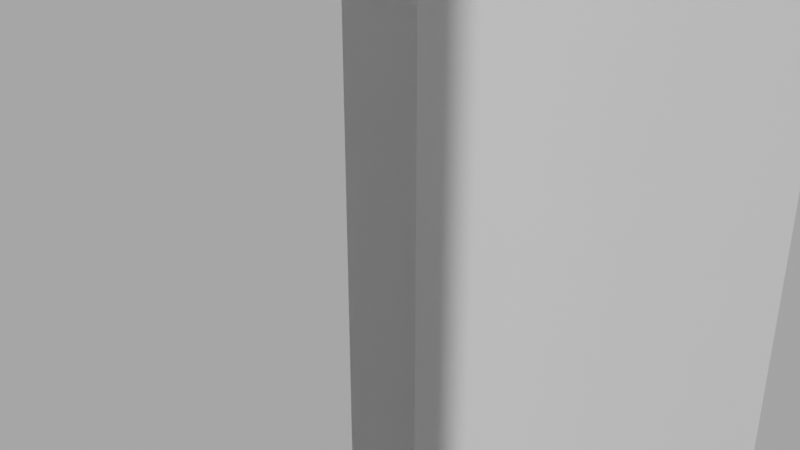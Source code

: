 # Source: Decoration_blocks1.blend  (saved by Blender 3.3.6; exported with 4.5.12 LTS)
import bpy
from mathutils import Matrix  # noqa: F401  (used for matrix-valued properties, if any)

bpy.ops.wm.read_factory_settings(use_empty=True)
scene = bpy.context.scene
scene.name = 'Scene'

# ---- collections
col_collection = bpy.data.collections.new('Collection'); scene.collection.children.link(col_collection)

# ---- materials (node trees are filled in below, after node groups)
mat_material = bpy.data.materials.new('Material')
mat_material.alpha_threshold = 0.0
mat_material.use_transparent_shadow = False
mat_material.roughness = 0.5
mat_material.line_color = (0.0, 0.0, 0.0, 1.0)

# ---- material node trees
mat_material.use_nodes = True; mat_material.node_tree.nodes.clear()
_N = mat_material.node_tree.nodes; _L = mat_material.node_tree.links
n0 = _N.new('ShaderNodeOutputMaterial'); n0.name = 'Material Output'; n0.location = (300, 300)
n1 = _N.new('ShaderNodeBsdfPrincipled'); n1.name = 'Principled BSDF'; n1.location = (10, 300)
n1.distribution = 'GGX'
n1.subsurface_method = 'RANDOM_WALK_SKIN'
n1.inputs[3].default_value = 1.45
n1.inputs[27].default_value = (0.0, 0.0, 0.0, 1.0)
n1.inputs[28].default_value = 1.0
_L.new(n1.outputs[0], n0.inputs[0])
n0.is_active_output = True

# ---- world
world_world = bpy.data.worlds.new('World'); scene.world = world_world
world_world.use_nodes = True; world_world.node_tree.nodes.clear()
_N = world_world.node_tree.nodes; _L = world_world.node_tree.links
n0 = _N.new('ShaderNodeOutputWorld'); n0.name = 'World Output'; n0.location = (300, 300)
n1 = _N.new('ShaderNodeBackground'); n1.name = 'Background'; n1.location = (10, 300)
n1.inputs[0].default_value = (0.05088, 0.05088, 0.05088, 1.0)
_L.new(n1.outputs[0], n0.inputs[0])
n0.is_active_output = True
world_world.color = (0.05088, 0.05088, 0.05088)
world_world.use_sun_shadow = False
world_world.sun_shadow_jitter_overblur = 0.0

# ---- cameras
cam_camera = bpy.data.cameras.new('Camera')
cam_camera.clip_end = 100.0
cam_camera.ortho_scale = 7.314

# ---- meshes
me_cube_003 = bpy.data.meshes.new('Cube.003')
me_cube_003.from_pydata([(1.0, 1.0, 1.0), (1.0, 1.0, -1.0), (1.0, -1.0, 1.0), (1.0, -1.0, -1.0), (-1.0, 1.0, 1.0), (-1.0, 1.0, -1.0), (-1.0, -1.0, 1.0), (-1.0, -1.0, -1.0), (-1.0, 0.8947, -1.0), (-1.0, 0.7895, -1.0), (-1.0, 0.6842, -1.0), (-1.0, 0.5789, -1.0), (-1.0, 0.4737, -1.0), (-1.0, 0.3684, -1.0), (-1.0, 0.2632, -1.0), (-1.0, 0.1579, -1.0), (-1.0, 0.05263, -1.0), (-1.0, -0.05263, -1.0), (-1.0, -0.1579, -1.0), (-1.0, -0.2632, -1.0), (-1.0, -0.3684, -1.0), (-1.0, -0.4737, -1.0), (-1.0, -0.5789, -1.0), (-1.0, -0.6842, -1.0), (-1.0, -0.7895, -1.0), (-1.0, -0.8947, -1.0), (0.7224, 0.8833, 1.0), (0.7224, 0.8009, 1.0), (0.7224, 0.6728, 1.0), (0.7224, 0.5903, 1.0), (0.7224, 0.4623, 1.0), (0.7224, 0.3798, 1.0), (0.7224, 0.2518, 1.0), (0.7224, 0.1693, 1.0), (0.7224, 0.04124, 1.0), (0.7224, -0.04124, 1.0), (0.7224, -0.1693, 1.0), (0.7224, -0.2518, 1.0), (0.7224, -0.3798, 1.0), (0.7224, -0.4623, 1.0), (0.7224, -0.5903, 1.0), (0.7224, -0.6728, 1.0), (0.7224, -0.8009, 1.0), (0.7224, -0.8833, 1.0), (0.2776, -0.8833, 1.0), (0.2776, -0.8009, 1.0), (0.2776, -0.6728, 1.0), (0.2776, -0.5903, 1.0), (0.2776, -0.4623, 1.0), (0.2776, -0.3798, 1.0), (0.2776, -0.2518, 1.0), (0.2776, -0.1693, 1.0), (0.2776, -0.04124, 1.0), (0.2776, 0.04124, 1.0), (0.2776, 0.1693, 1.0), (0.2776, 0.2518, 1.0), (0.2776, 0.3798, 1.0), (0.2776, 0.4623, 1.0), (0.2776, 0.5903, 1.0), (0.2776, 0.6728, 1.0), (0.2776, 0.8009, 1.0), (0.2776, 0.8833, 1.0), (1.0, -0.8947, -1.0), (1.0, -0.7895, -1.0), (1.0, -0.6842, -1.0), (1.0, -0.5789, -1.0), (1.0, -0.4737, -1.0), (1.0, -0.3684, -1.0), (1.0, -0.2632, -1.0), (1.0, -0.1579, -1.0), (1.0, -0.05263, -1.0), (1.0, 0.05263, -1.0), (1.0, 0.1579, -1.0), (1.0, 0.2632, -1.0), (1.0, 0.3684, -1.0), (1.0, 0.4737, -1.0), (1.0, 0.5789, -1.0), (1.0, 0.6842, -1.0), (1.0, 0.7895, -1.0), (1.0, 0.8947, -1.0), (1.0, 0.8947, 1.0), (1.0, 0.7895, 1.0), (1.0, 0.6842, 1.0), (1.0, 0.5789, 1.0), (1.0, 0.4737, 1.0), (1.0, 0.3684, 1.0), (1.0, 0.2632, 1.0), (1.0, 0.1579, 1.0), (1.0, 0.05263, 1.0), (1.0, -0.05263, 1.0), (1.0, -0.1579, 1.0), (1.0, -0.2632, 1.0), (1.0, -0.3684, 1.0), (1.0, -0.4737, 1.0), (1.0, -0.5789, 1.0), (1.0, -0.6842, 1.0), (1.0, -0.7895, 1.0), (1.0, -0.8947, 1.0), (-1.0, -0.8947, 1.0), (-1.0, -0.7895, 1.0), (-1.0, -0.6842, 1.0), (-1.0, -0.5789, 1.0), (-1.0, -0.4737, 1.0), (-1.0, -0.3684, 1.0), (-1.0, -0.2632, 1.0), (-1.0, -0.1579, 1.0), (-1.0, -0.05263, 1.0), (-1.0, 0.05263, 1.0), (-1.0, 0.1579, 1.0), (-1.0, 0.2632, 1.0), (-1.0, 0.3684, 1.0), (-1.0, 0.4737, 1.0), (-1.0, 0.5789, 1.0), (-1.0, 0.6842, 1.0), (-1.0, 0.7895, 1.0), (-1.0, 0.8947, 1.0), (0.7224, 0.8833, 1.0), (0.7224, 0.8009, 1.0), (0.7224, 0.6728, 1.0), (0.7224, 0.5903, 1.0), (0.7224, 0.4623, 1.0), (0.7224, 0.3798, 1.0), (0.7224, 0.2518, 1.0), (0.7224, 0.1693, 1.0), (0.7224, 0.04124, 1.0), (0.7224, -0.04124, 1.0), (0.7224, -0.1693, 1.0), (0.7224, -0.2518, 1.0), (0.7224, -0.3798, 1.0), (0.7224, -0.4623, 1.0), (0.7224, -0.5903, 1.0), (0.7224, -0.6728, 1.0), (0.7224, -0.8009, 1.0), (0.7224, -0.8833, 1.0), (0.2776, -0.8833, 1.0), (0.2776, -0.8009, 1.0), (0.2776, -0.6728, 1.0), (0.2776, -0.5903, 1.0), (0.2776, -0.4623, 1.0), (0.2776, -0.3798, 1.0), (0.2776, -0.2518, 1.0), (0.2776, -0.1693, 1.0), (0.2776, -0.04124, 1.0), (0.2776, 0.04124, 1.0), (0.2776, 0.1693, 1.0), (0.2776, 0.2518, 1.0), (0.2776, 0.3798, 1.0), (0.2776, 0.4623, 1.0), (0.2776, 0.5903, 1.0), (0.2776, 0.6728, 1.0), (0.2776, 0.8009, 1.0), (0.2776, 0.8833, 1.0), (0.7224, 0.8833, 1.0), (0.7224, 0.8009, 1.0), (0.7224, 0.6728, 1.0), (0.7224, 0.5903, 1.0), (0.7224, 0.4623, 1.0), (0.7224, 0.3798, 1.0), (0.7224, 0.2518, 1.0), (0.7224, 0.1693, 1.0), (0.7224, 0.04124, 1.0), (0.7224, -0.04124, 1.0), (0.7224, -0.1693, 1.0), (0.7224, -0.2518, 1.0), (0.7224, -0.3798, 1.0), (0.7224, -0.4623, 1.0), (0.7224, -0.5903, 1.0), (0.7224, -0.6728, 1.0), (0.7224, -0.8009, 1.0), (0.7224, -0.8833, 1.0), (0.2776, -0.8833, 1.0), (0.2776, -0.8009, 1.0), (0.2776, -0.6728, 1.0), (0.2776, -0.5903, 1.0), (0.2776, -0.4623, 1.0), (0.2776, -0.3798, 1.0), (0.2776, -0.2518, 1.0), (0.2776, -0.1693, 1.0), (0.2776, -0.04124, 1.0), (0.2776, 0.04124, 1.0), (0.2776, 0.1693, 1.0), (0.2776, 0.2518, 1.0), (0.2776, 0.3798, 1.0), (0.2776, 0.4623, 1.0), (0.2776, 0.5903, 1.0), (0.2776, 0.6728, 1.0), (0.2776, 0.8009, 1.0), (0.2776, 0.8833, 1.0), (0.7224, 0.8833, 1.0), (0.7224, 0.8009, 1.0), (0.7224, 0.6728, 1.0), (0.7224, 0.5903, 1.0), (0.7224, 0.4623, 1.0), (0.7224, 0.3798, 1.0), (0.7224, 0.2518, 1.0), (0.7224, 0.1693, 1.0), (0.7224, 0.04124, 1.0), (0.7224, -0.04124, 1.0), (0.7224, -0.1693, 1.0), (0.7224, -0.2518, 1.0), (0.7224, -0.3798, 1.0), (0.7224, -0.4623, 1.0), (0.7224, -0.5903, 1.0), (0.7224, -0.6728, 1.0), (0.7224, -0.8009, 1.0), (0.7224, -0.8833, 1.0), (0.2776, -0.8833, 1.0), (0.2776, -0.8009, 1.0), (0.2776, -0.6728, 1.0), (0.2776, -0.5903, 1.0), (0.2776, -0.4623, 1.0), (0.2776, -0.3798, 1.0), (0.2776, -0.2518, 1.0), (0.2776, -0.1693, 1.0), (0.2776, -0.04124, 1.0), (0.2776, 0.04124, 1.0), (0.2776, 0.1693, 1.0), (0.2776, 0.2518, 1.0), (0.2776, 0.3798, 1.0), (0.2776, 0.4623, 1.0), (0.2776, 0.5903, 1.0), (0.2776, 0.6728, 1.0), (0.2776, 0.8009, 1.0), (0.2776, 0.8833, 1.0), (0.7224, 0.8833, 36.99), (0.7224, 0.8009, 36.99), (0.7224, 0.6728, 36.99), (0.7224, 0.5903, 36.99), (0.7224, 0.4623, 36.99), (0.7224, 0.3798, 36.99), (0.7224, 0.2518, 36.99), (0.7224, 0.1693, 36.99), (0.7224, 0.04124, 36.99), (0.7224, -0.04124, 36.99), (0.7224, -0.1693, 36.99), (0.7224, -0.2518, 36.99), (0.7224, -0.3798, 36.99), (0.7224, -0.4623, 36.99), (0.7224, -0.5903, 36.99), (0.7224, -0.6728, 36.99), (0.7224, -0.8009, 36.99), (0.7224, -0.8833, 36.99), (0.2776, -0.8833, 36.99), (0.2776, -0.8009, 36.99), (0.2776, -0.6728, 36.99), (0.2776, -0.5903, 36.99), (0.2776, -0.4623, 36.99), (0.2776, -0.3798, 36.99), (0.2776, -0.2518, 36.99), (0.2776, -0.1693, 36.99), (0.2776, -0.04124, 36.99), (0.2776, 0.04124, 36.99), (0.2776, 0.1693, 36.99), (0.2776, 0.2518, 36.99), (0.2776, 0.3798, 36.99), (0.2776, 0.4623, 36.99), (0.2776, 0.5903, 36.99), (0.2776, 0.6728, 36.99), (0.2776, 0.8009, 36.99), (0.2776, 0.8833, 36.99)], [], [(97, 98, 6, 2), (3, 2, 6, 7), (8, 115, 4, 5), (25, 62, 3, 7), (62, 97, 2, 3), (5, 4, 0, 1), (1, 0, 80, 79), (79, 80, 81, 78), (78, 81, 82, 77), (77, 82, 83, 76), (76, 83, 84, 75), (75, 84, 85, 74), (74, 85, 86, 73), (73, 86, 87, 72), (72, 87, 88, 71), (71, 88, 89, 70), (70, 89, 90, 69), (69, 90, 91, 68), (68, 91, 92, 67), (67, 92, 93, 66), (66, 93, 94, 65), (65, 94, 95, 64), (64, 95, 96, 63), (63, 96, 97, 62), (5, 1, 79, 8), (8, 79, 78, 9), (9, 78, 77, 10), (10, 77, 76, 11), (11, 76, 75, 12), (12, 75, 74, 13), (13, 74, 73, 14), (14, 73, 72, 15), (15, 72, 71, 16), (16, 71, 70, 17), (17, 70, 69, 18), (18, 69, 68, 19), (19, 68, 67, 20), (20, 67, 66, 21), (21, 66, 65, 22), (22, 65, 64, 23), (23, 64, 63, 24), (24, 63, 62, 25), (7, 6, 98, 25), (25, 98, 99, 24), (24, 99, 100, 23), (23, 100, 101, 22), (22, 101, 102, 21), (21, 102, 103, 20), (20, 103, 104, 19), (19, 104, 105, 18), (18, 105, 106, 17), (17, 106, 107, 16), (16, 107, 108, 15), (15, 108, 109, 14), (14, 109, 110, 13), (13, 110, 111, 12), (12, 111, 112, 11), (11, 112, 113, 10), (10, 113, 114, 9), (9, 114, 115, 8), (0, 4, 115, 80), (59, 58, 184, 185), (81, 114, 113, 82), (50, 37, 163, 176), (83, 112, 111, 84), (31, 30, 156, 157), (85, 110, 109, 86), (57, 56, 182, 183), (87, 108, 107, 88), (36, 51, 177, 162), (89, 106, 105, 90), (29, 28, 154, 155), (91, 104, 103, 92), (55, 54, 180, 181), (93, 102, 101, 94), (52, 35, 161, 178), (95, 100, 99, 96), (27, 26, 152, 153), (26, 27, 81, 80), (28, 29, 83, 82), (30, 31, 85, 84), (32, 33, 87, 86), (34, 35, 89, 88), (36, 37, 91, 90), (38, 39, 93, 92), (40, 41, 95, 94), (42, 43, 97, 96), (44, 45, 99, 98), (46, 47, 101, 100), (48, 49, 103, 102), (50, 51, 105, 104), (52, 53, 107, 106), (54, 55, 109, 108), (56, 57, 111, 110), (58, 59, 113, 112), (60, 61, 115, 114), (61, 26, 80, 115), (27, 60, 114, 81), (59, 28, 82, 113), (29, 58, 112, 83), (57, 30, 84, 111), (31, 56, 110, 85), (55, 32, 86, 109), (33, 54, 108, 87), (53, 34, 88, 107), (35, 52, 106, 89), (51, 36, 90, 105), (37, 50, 104, 91), (49, 38, 92, 103), (39, 48, 102, 93), (47, 40, 94, 101), (41, 46, 100, 95), (45, 42, 96, 99), (43, 44, 98, 97), (144, 123, 195, 216), (139, 138, 210, 211), (122, 145, 217, 194), (137, 136, 208, 209), (146, 121, 193, 218), (135, 134, 206, 207), (120, 147, 219, 192), (134, 133, 205, 206), (133, 132, 204, 205), (33, 32, 158, 159), (38, 49, 175, 164), (61, 60, 186, 187), (35, 34, 160, 161), (48, 39, 165, 174), (26, 61, 187, 152), (37, 36, 162, 163), (40, 47, 173, 166), (60, 27, 153, 186), (39, 38, 164, 165), (46, 41, 167, 172), (28, 59, 185, 154), (41, 40, 166, 167), (42, 45, 171, 168), (58, 29, 155, 184), (43, 42, 168, 169), (44, 43, 169, 170), (30, 57, 183, 156), (45, 44, 170, 171), (56, 31, 157, 182), (47, 46, 172, 173), (32, 55, 181, 158), (49, 48, 174, 175), (54, 33, 159, 180), (51, 50, 176, 177), (34, 53, 179, 160), (53, 52, 178, 179), (116, 117, 153, 152), (118, 119, 155, 154), (120, 121, 157, 156), (122, 123, 159, 158), (124, 125, 161, 160), (126, 127, 163, 162), (128, 129, 165, 164), (130, 131, 167, 166), (132, 133, 169, 168), (134, 135, 171, 170), (136, 137, 173, 172), (138, 139, 175, 174), (140, 141, 177, 176), (142, 143, 179, 178), (144, 145, 181, 180), (146, 147, 183, 182), (148, 149, 185, 184), (150, 151, 187, 186), (151, 116, 152, 187), (117, 150, 186, 153), (149, 118, 154, 185), (119, 148, 184, 155), (147, 120, 156, 183), (121, 146, 182, 157), (145, 122, 158, 181), (123, 144, 180, 159), (143, 124, 160, 179), (125, 142, 178, 161), (141, 126, 162, 177), (127, 140, 176, 163), (139, 128, 164, 175), (129, 138, 174, 165), (137, 130, 166, 173), (131, 136, 172, 167), (135, 132, 168, 171), (133, 134, 170, 169), (222, 189, 225, 258), (202, 209, 245, 238), (199, 198, 234, 235), (188, 223, 259, 224), (210, 201, 237, 246), (197, 196, 232, 233), (223, 222, 258, 259), (200, 211, 247, 236), (195, 194, 230, 231), (141, 140, 212, 213), (124, 143, 215, 196), (143, 142, 214, 215), (117, 116, 188, 189), (142, 125, 197, 214), (145, 144, 216, 217), (119, 118, 190, 191), (126, 141, 213, 198), (147, 146, 218, 219), (121, 120, 192, 193), (140, 127, 199, 212), (149, 148, 220, 221), (123, 122, 194, 195), (128, 139, 211, 200), (151, 150, 222, 223), (125, 124, 196, 197), (138, 129, 201, 210), (116, 151, 223, 188), (127, 126, 198, 199), (130, 137, 209, 202), (150, 117, 189, 222), (129, 128, 200, 201), (136, 131, 203, 208), (118, 149, 221, 190), (131, 130, 202, 203), (132, 135, 207, 204), (148, 119, 191, 220), (224, 259, 258, 225), (226, 257, 256, 227), (228, 255, 254, 229), (230, 253, 252, 231), (232, 251, 250, 233), (234, 249, 248, 235), (236, 247, 246, 237), (238, 245, 244, 239), (240, 243, 242, 241), (201, 200, 236, 237), (208, 203, 239, 244), (190, 221, 257, 226), (203, 202, 238, 239), (204, 207, 243, 240), (220, 191, 227, 256), (205, 204, 240, 241), (206, 205, 241, 242), (192, 219, 255, 228), (207, 206, 242, 243), (218, 193, 229, 254), (209, 208, 244, 245), (194, 217, 253, 230), (211, 210, 246, 247), (216, 195, 231, 252), (213, 212, 248, 249), (196, 215, 251, 232), (215, 214, 250, 251), (189, 188, 224, 225), (214, 197, 233, 250), (217, 216, 252, 253), (191, 190, 226, 227), (198, 213, 249, 234), (219, 218, 254, 255), (193, 192, 228, 229), (212, 199, 235, 248), (221, 220, 256, 257)])
_uv = me_cube_003.uv_layers.new(name='UVMap')
_uv.uv.foreach_set('vector', [0.625, 0.7368, 0.875, 0.7368, 0.875, 0.75, 0.625, 0.75, 0.375, 0.75, 0.625, 0.75, 0.625, 1.0, 0.375, 1.0, 0.375, 0.2368, 0.625, 0.2368, 0.625, 0.25, 0.375, 0.25, 0.125, 0.7368, 0.375, 0.7368, 0.375, 0.75, 0.125, 0.75, 0.375, 0.7368, 0.625, 0.7368, 0.625, 0.75, 0.375, 0.75, 0.375, 0.25, 0.625, 0.25, 0.625, 0.5, 0.375, 0.5, 0.375, 0.5, 0.625, 0.5, 0.625, 0.5132, 0.375, 0.5132, 0.375, 0.5132, 0.625, 0.5132, 0.625, 0.5263, 0.375, 0.5263, 0.375, 0.5263, 0.625, 0.5263, 0.625, 0.5395, 0.375, 0.5395, 0.375, 0.5395, 0.625, 0.5395, 0.625, 0.5526, 0.375, 0.5526, 0.375, 0.5526, 0.625, 0.5526, 0.625, 0.5658, 0.375, 0.5658, 0.375, 0.5658, 0.625, 0.5658, 0.625, 0.5789, 0.375, 0.5789, 0.375, 0.5789, 0.625, 0.5789, 0.625, 0.5921, 0.375, 0.5921, 0.375, 0.5921, 0.625, 0.5921, 0.625, 0.6053, 0.375, 0.6053, 0.375, 0.6053, 0.625, 0.6053, 0.625, 0.6184, 0.375, 0.6184, 0.375, 0.6184, 0.625, 0.6184, 0.625, 0.6316, 0.375, 0.6316, 0.375, 0.6316, 0.625, 0.6316, 0.625, 0.6447, 0.375, 0.6447, 0.375, 0.6447, 0.625, 0.6447, 0.625, 0.6579, 0.375, 0.6579, 0.375, 0.6579, 0.625, 0.6579, 0.625, 0.6711, 0.375, 0.6711, 0.375, 0.6711, 0.625, 0.6711, 0.625, 0.6842, 0.375, 0.6842, 0.375, 0.6842, 0.625, 0.6842, 0.625, 0.6974, 0.375, 0.6974, 0.375, 0.6974, 0.625, 0.6974, 0.625, 0.7105, 0.375, 0.7105, 0.375, 0.7105, 0.625, 0.7105, 0.625, 0.7237, 0.375, 0.7237, 0.375, 0.7237, 0.625, 0.7237, 0.625, 0.7368, 0.375, 0.7368, 0.125, 0.5, 0.375, 0.5, 0.375, 0.5132, 0.125, 0.5132, 0.125, 0.5132, 0.375, 0.5132, 0.375, 0.5263, 0.125, 0.5263, 0.125, 0.5263, 0.375, 0.5263, 0.375, 0.5395, 0.125, 0.5395, 0.125, 0.5395, 0.375, 0.5395, 0.375, 0.5526, 0.125, 0.5526, 0.125, 0.5526, 0.375, 0.5526, 0.375, 0.5658, 0.125, 0.5658, 0.125, 0.5658, 0.375, 0.5658, 0.375, 0.5789, 0.125, 0.5789, 0.125, 0.5789, 0.375, 0.5789, 0.375, 0.5921, 0.125, 0.5921, 0.125, 0.5921, 0.375, 0.5921, 0.375, 0.6053, 0.125, 0.6053, 0.125, 0.6053, 0.375, 0.6053, 0.375, 0.6184, 0.125, 0.6184, 0.125, 0.6184, 0.375, 0.6184, 0.375, 0.6316, 0.125, 0.6316, 0.125, 0.6316, 0.375, 0.6316, 0.375, 0.6447, 0.125, 0.6447, 0.125, 0.6447, 0.375, 0.6447, 0.375, 0.6579, 0.125, 0.6579, 0.125, 0.6579, 0.375, 0.6579, 0.375, 0.6711, 0.125, 0.6711, 0.125, 0.6711, 0.375, 0.6711, 0.375, 0.6842, 0.125, 0.6842, 0.125, 0.6842, 0.375, 0.6842, 0.375, 0.6974, 0.125, 0.6974, 0.125, 0.6974, 0.375, 0.6974, 0.375, 0.7105, 0.125, 0.7105, 0.125, 0.7105, 0.375, 0.7105, 0.375, 0.7237, 0.125, 0.7237, 0.125, 0.7237, 0.375, 0.7237, 0.375, 0.7368, 0.125, 0.7368, 0.375, 0.0, 0.625, 0.0, 0.625, 0.01316, 0.375, 0.01316, 0.375, 0.01316, 0.625, 0.01316, 0.625, 0.02632, 0.375, 0.02632, 0.375, 0.02632, 0.625, 0.02632, 0.625, 0.03947, 0.375, 0.03947, 0.375, 0.03947, 0.625, 0.03947, 0.625, 0.05263, 0.375, 0.05263, 0.375, 0.05263, 0.625, 0.05263, 0.625, 0.06579, 0.375, 0.06579, 0.375, 0.06579, 0.625, 0.06579, 0.625, 0.07895, 0.375, 0.07895, 0.375, 0.07895, 0.625, 0.07895, 0.625, 0.09211, 0.375, 0.09211, 0.375, 0.09211, 0.625, 0.09211, 0.625, 0.1053, 0.375, 0.1053, 0.375, 0.1053, 0.625, 0.1053, 0.625, 0.1184, 0.375, 0.1184, 0.375, 0.1184, 0.625, 0.1184, 0.625, 0.1316, 0.375, 0.1316, 0.375, 0.1316, 0.625, 0.1316, 0.625, 0.1447, 0.375, 0.1447, 0.375, 0.1447, 0.625, 0.1447, 0.625, 0.1579, 0.375, 0.1579, 0.375, 0.1579, 0.625, 0.1579, 0.625, 0.1711, 0.375, 0.1711, 0.375, 0.1711, 0.625, 0.1711, 0.625, 0.1842, 0.375, 0.1842, 0.375, 0.1842, 0.625, 0.1842, 0.625, 0.1974, 0.375, 0.1974, 0.375, 0.1974, 0.625, 0.1974, 0.625, 0.2105, 0.375, 0.2105, 0.375, 0.2105, 0.625, 0.2105, 0.625, 0.2237, 0.375, 0.2237, 0.375, 0.2237, 0.625, 0.2237, 0.625, 0.2368, 0.375, 0.2368, 0.625, 0.5, 0.875, 0.5, 0.875, 0.5132, 0.625, 0.5132, 0.8736, 0.5409, 0.8736, 0.5512, 0.8736, 0.5512, 0.8736, 0.5409, 0.625, 0.5263, 0.875, 0.5263, 0.875, 0.5395, 0.625, 0.5395, 0.8736, 0.6565, 0.6264, 0.6565, 0.6264, 0.6565, 0.8736, 0.6565, 0.625, 0.5526, 0.875, 0.5526, 0.875, 0.5658, 0.625, 0.5658, 0.6264, 0.5775, 0.6264, 0.5672, 0.6264, 0.5672, 0.6264, 0.5775, 0.625, 0.5789, 0.875, 0.5789, 0.875, 0.5921, 0.625, 0.5921, 0.8736, 0.5672, 0.8736, 0.5775, 0.8736, 0.5775, 0.8736, 0.5672, 0.625, 0.6053, 0.875, 0.6053, 0.875, 0.6184, 0.625, 0.6184, 0.6264, 0.6462, 0.8736, 0.6462, 0.8736, 0.6462, 0.6264, 0.6462, 0.625, 0.6316, 0.875, 0.6316, 0.875, 0.6447, 0.625, 0.6447, 0.6264, 0.5512, 0.6264, 0.5409, 0.6264, 0.5409, 0.6264, 0.5512, 0.625, 0.6579, 0.875, 0.6579, 0.875, 0.6711, 0.625, 0.6711, 0.8736, 0.5935, 0.8736, 0.6038, 0.8736, 0.6038, 0.8736, 0.5935, 0.625, 0.6842, 0.875, 0.6842, 0.875, 0.6974, 0.625, 0.6974, 0.8736, 0.6302, 0.6264, 0.6302, 0.6264, 0.6302, 0.8736, 0.6302, 0.625, 0.7105, 0.875, 0.7105, 0.875, 0.7237, 0.625, 0.7237, 0.6264, 0.5249, 0.6264, 0.5146, 0.6264, 0.5146, 0.6264, 0.5249, 0.6264, 0.5146, 0.6264, 0.5249, 0.625, 0.5263, 0.625, 0.5132, 0.6264, 0.5409, 0.6264, 0.5512, 0.625, 0.5526, 0.625, 0.5395, 0.6264, 0.5672, 0.6264, 0.5775, 0.625, 0.5789, 0.625, 0.5658, 0.6264, 0.5935, 0.6264, 0.6038, 0.625, 0.6053, 0.625, 0.5921, 0.6264, 0.6198, 0.6264, 0.6302, 0.625, 0.6316, 0.625, 0.6184, 0.6264, 0.6462, 0.6264, 0.6565, 0.625, 0.6579, 0.625, 0.6447, 0.6264, 0.6725, 0.6264, 0.6828, 0.625, 0.6842, 0.625, 0.6711, 0.6264, 0.6988, 0.6264, 0.7091, 0.625, 0.7105, 0.625, 0.6974, 0.6264, 0.7251, 0.6264, 0.7354, 0.625, 0.7368, 0.625, 0.7237, 0.8736, 0.7354, 0.8736, 0.7251, 0.875, 0.7237, 0.875, 0.7368, 0.8736, 0.7091, 0.8736, 0.6988, 0.875, 0.6974, 0.875, 0.7105, 0.8736, 0.6828, 0.8736, 0.6725, 0.875, 0.6711, 0.875, 0.6842, 0.8736, 0.6565, 0.8736, 0.6462, 0.875, 0.6447, 0.875, 0.6579, 0.8736, 0.6302, 0.8736, 0.6198, 0.875, 0.6184, 0.875, 0.6316, 0.8736, 0.6038, 0.8736, 0.5935, 0.875, 0.5921, 0.875, 0.6053, 0.8736, 0.5775, 0.8736, 0.5672, 0.875, 0.5658, 0.875, 0.5789, 0.8736, 0.5512, 0.8736, 0.5409, 0.875, 0.5395, 0.875, 0.5526, 0.8736, 0.5249, 0.8736, 0.5146, 0.875, 0.5132, 0.875, 0.5263, 0.8736, 0.5146, 0.6264, 0.5146, 0.625, 0.5132, 0.875, 0.5132, 0.6264, 0.5249, 0.8736, 0.5249, 0.875, 0.5263, 0.625, 0.5263, 0.8736, 0.5409, 0.6264, 0.5409, 0.625, 0.5395, 0.875, 0.5395, 0.6264, 0.5512, 0.8736, 0.5512, 0.875, 0.5526, 0.625, 0.5526, 0.8736, 0.5672, 0.6264, 0.5672, 0.625, 0.5658, 0.875, 0.5658, 0.6264, 0.5775, 0.8736, 0.5775, 0.875, 0.5789, 0.625, 0.5789, 0.8736, 0.5935, 0.6264, 0.5935, 0.625, 0.5921, 0.875, 0.5921, 0.6264, 0.6038, 0.8736, 0.6038, 0.875, 0.6053, 0.625, 0.6053, 0.8736, 0.6198, 0.6264, 0.6198, 0.625, 0.6184, 0.875, 0.6184, 0.6264, 0.6302, 0.8736, 0.6302, 0.875, 0.6316, 0.625, 0.6316, 0.8736, 0.6462, 0.6264, 0.6462, 0.625, 0.6447, 0.875, 0.6447, 0.6264, 0.6565, 0.8736, 0.6565, 0.875, 0.6579, 0.625, 0.6579, 0.8736, 0.6725, 0.6264, 0.6725, 0.625, 0.6711, 0.875, 0.6711, 0.6264, 0.6828, 0.8736, 0.6828, 0.875, 0.6842, 0.625, 0.6842, 0.8736, 0.6988, 0.6264, 0.6988, 0.625, 0.6974, 0.875, 0.6974, 0.6264, 0.7091, 0.8736, 0.7091, 0.875, 0.7105, 0.625, 0.7105, 0.8736, 0.7251, 0.6264, 0.7251, 0.625, 0.7237, 0.875, 0.7237, 0.6264, 0.7354, 0.8736, 0.7354, 0.875, 0.7368, 0.625, 0.7368, 0.8736, 0.6038, 0.6264, 0.6038, 0.6264, 0.6038, 0.8736, 0.6038, 0.8736, 0.6725, 0.8736, 0.6828, 0.8736, 0.6828, 0.8736, 0.6725, 0.6264, 0.5935, 0.8736, 0.5935, 0.8736, 0.5935, 0.6264, 0.5935, 0.8736, 0.6988, 0.8736, 0.7091, 0.8736, 0.7091, 0.8736, 0.6988, 0.8736, 0.5775, 0.6264, 0.5775, 0.6264, 0.5775, 0.8736, 0.5775, 0.8736, 0.7251, 0.8736, 0.7354, 0.8736, 0.7354, 0.8736, 0.7251, 0.6264, 0.5672, 0.8736, 0.5672, 0.8736, 0.5672, 0.6264, 0.5672, 0.8736, 0.7354, 0.6264, 0.7354, 0.6264, 0.7354, 0.8736, 0.7354, 0.6264, 0.7354, 0.6264, 0.7251, 0.6264, 0.7251, 0.6264, 0.7354, 0.6264, 0.6038, 0.6264, 0.5935, 0.6264, 0.5935, 0.6264, 0.6038, 0.6264, 0.6725, 0.8736, 0.6725, 0.8736, 0.6725, 0.6264, 0.6725, 0.8736, 0.5146, 0.8736, 0.5249, 0.8736, 0.5249, 0.8736, 0.5146, 0.6264, 0.6302, 0.6264, 0.6198, 0.6264, 0.6198, 0.6264, 0.6302, 0.8736, 0.6828, 0.6264, 0.6828, 0.6264, 0.6828, 0.8736, 0.6828, 0.6264, 0.5146, 0.8736, 0.5146, 0.8736, 0.5146, 0.6264, 0.5146, 0.6264, 0.6565, 0.6264, 0.6462, 0.6264, 0.6462, 0.6264, 0.6565, 0.6264, 0.6988, 0.8736, 0.6988, 0.8736, 0.6988, 0.6264, 0.6988, 0.8736, 0.5249, 0.6264, 0.5249, 0.6264, 0.5249, 0.8736, 0.5249, 0.6264, 0.6828, 0.6264, 0.6725, 0.6264, 0.6725, 0.6264, 0.6828, 0.8736, 0.7091, 0.6264, 0.7091, 0.6264, 0.7091, 0.8736, 0.7091, 0.6264, 0.5409, 0.8736, 0.5409, 0.8736, 0.5409, 0.6264, 0.5409, 0.6264, 0.7091, 0.6264, 0.6988, 0.6264, 0.6988, 0.6264, 0.7091, 0.6264, 0.7251, 0.8736, 0.7251, 0.8736, 0.7251, 0.6264, 0.7251, 0.8736, 0.5512, 0.6264, 0.5512, 0.6264, 0.5512, 0.8736, 0.5512, 0.6264, 0.7354, 0.6264, 0.7251, 0.6264, 0.7251, 0.6264, 0.7354, 0.8736, 0.7354, 0.6264, 0.7354, 0.6264, 0.7354, 0.8736, 0.7354, 0.6264, 0.5672, 0.8736, 0.5672, 0.8736, 0.5672, 0.6264, 0.5672, 0.8736, 0.7251, 0.8736, 0.7354, 0.8736, 0.7354, 0.8736, 0.7251, 0.8736, 0.5775, 0.6264, 0.5775, 0.6264, 0.5775, 0.8736, 0.5775, 0.8736, 0.6988, 0.8736, 0.7091, 0.8736, 0.7091, 0.8736, 0.6988, 0.6264, 0.5935, 0.8736, 0.5935, 0.8736, 0.5935, 0.6264, 0.5935, 0.8736, 0.6725, 0.8736, 0.6828, 0.8736, 0.6828, 0.8736, 0.6725, 0.8736, 0.6038, 0.6264, 0.6038, 0.6264, 0.6038, 0.8736, 0.6038, 0.8736, 0.6462, 0.8736, 0.6565, 0.8736, 0.6565, 0.8736, 0.6462, 0.6264, 0.6198, 0.8736, 0.6198, 0.8736, 0.6198, 0.6264, 0.6198, 0.8736, 0.6198, 0.8736, 0.6302, 0.8736, 0.6302, 0.8736, 0.6198, 0.6264, 0.5146, 0.6264, 0.5249, 0.6264, 0.5249, 0.6264, 0.5146, 0.6264, 0.5409, 0.6264, 0.5512, 0.6264, 0.5512, 0.6264, 0.5409, 0.6264, 0.5672, 0.6264, 0.5775, 0.6264, 0.5775, 0.6264, 0.5672, 0.6264, 0.5935, 0.6264, 0.6038, 0.6264, 0.6038, 0.6264, 0.5935, 0.6264, 0.6198, 0.6264, 0.6302, 0.6264, 0.6302, 0.6264, 0.6198, 0.6264, 0.6462, 0.6264, 0.6565, 0.6264, 0.6565, 0.6264, 0.6462, 0.6264, 0.6725, 0.6264, 0.6828, 0.6264, 0.6828, 0.6264, 0.6725, 0.6264, 0.6988, 0.6264, 0.7091, 0.6264, 0.7091, 0.6264, 0.6988, 0.6264, 0.7251, 0.6264, 0.7354, 0.6264, 0.7354, 0.6264, 0.7251, 0.8736, 0.7354, 0.8736, 0.7251, 0.8736, 0.7251, 0.8736, 0.7354, 0.8736, 0.7091, 0.8736, 0.6988, 0.8736, 0.6988, 0.8736, 0.7091, 0.8736, 0.6828, 0.8736, 0.6725, 0.8736, 0.6725, 0.8736, 0.6828, 0.8736, 0.6565, 0.8736, 0.6462, 0.8736, 0.6462, 0.8736, 0.6565, 0.8736, 0.6302, 0.8736, 0.6198, 0.8736, 0.6198, 0.8736, 0.6302, 0.8736, 0.6038, 0.8736, 0.5935, 0.8736, 0.5935, 0.8736, 0.6038, 0.8736, 0.5775, 0.8736, 0.5672, 0.8736, 0.5672, 0.8736, 0.5775, 0.8736, 0.5512, 0.8736, 0.5409, 0.8736, 0.5409, 0.8736, 0.5512, 0.8736, 0.5249, 0.8736, 0.5146, 0.8736, 0.5146, 0.8736, 0.5249, 0.8736, 0.5146, 0.6264, 0.5146, 0.6264, 0.5146, 0.8736, 0.5146, 0.6264, 0.5249, 0.8736, 0.5249, 0.8736, 0.5249, 0.6264, 0.5249, 0.8736, 0.5409, 0.6264, 0.5409, 0.6264, 0.5409, 0.8736, 0.5409, 0.6264, 0.5512, 0.8736, 0.5512, 0.8736, 0.5512, 0.6264, 0.5512, 0.8736, 0.5672, 0.6264, 0.5672, 0.6264, 0.5672, 0.8736, 0.5672, 0.6264, 0.5775, 0.8736, 0.5775, 0.8736, 0.5775, 0.6264, 0.5775, 0.8736, 0.5935, 0.6264, 0.5935, 0.6264, 0.5935, 0.8736, 0.5935, 0.6264, 0.6038, 0.8736, 0.6038, 0.8736, 0.6038, 0.6264, 0.6038, 0.8736, 0.6198, 0.6264, 0.6198, 0.6264, 0.6198, 0.8736, 0.6198, 0.6264, 0.6302, 0.8736, 0.6302, 0.8736, 0.6302, 0.6264, 0.6302, 0.8736, 0.6462, 0.6264, 0.6462, 0.6264, 0.6462, 0.8736, 0.6462, 0.6264, 0.6565, 0.8736, 0.6565, 0.8736, 0.6565, 0.6264, 0.6565, 0.8736, 0.6725, 0.6264, 0.6725, 0.6264, 0.6725, 0.8736, 0.6725, 0.6264, 0.6828, 0.8736, 0.6828, 0.8736, 0.6828, 0.6264, 0.6828, 0.8736, 0.6988, 0.6264, 0.6988, 0.6264, 0.6988, 0.8736, 0.6988, 0.6264, 0.7091, 0.8736, 0.7091, 0.8736, 0.7091, 0.6264, 0.7091, 0.8736, 0.7251, 0.6264, 0.7251, 0.6264, 0.7251, 0.8736, 0.7251, 0.6264, 0.7354, 0.8736, 0.7354, 0.8736, 0.7354, 0.6264, 0.7354, 0.8736, 0.5249, 0.6264, 0.5249, 0.6264, 0.5249, 0.8736, 0.5249, 0.6264, 0.6988, 0.8736, 0.6988, 0.8736, 0.6988, 0.6264, 0.6988, 0.6264, 0.6565, 0.6264, 0.6462, 0.6264, 0.6462, 0.6264, 0.6565, 0.6264, 0.5146, 0.8736, 0.5146, 0.8736, 0.5146, 0.6264, 0.5146, 0.8736, 0.6828, 0.6264, 0.6828, 0.6264, 0.6828, 0.8736, 0.6828, 0.6264, 0.6302, 0.6264, 0.6198, 0.6264, 0.6198, 0.6264, 0.6302, 0.8736, 0.5146, 0.8736, 0.5249, 0.8736, 0.5249, 0.8736, 0.5146, 0.6264, 0.6725, 0.8736, 0.6725, 0.8736, 0.6725, 0.6264, 0.6725, 0.6264, 0.6038, 0.6264, 0.5935, 0.6264, 0.5935, 0.6264, 0.6038, 0.8736, 0.6462, 0.8736, 0.6565, 0.8736, 0.6565, 0.8736, 0.6462, 0.6264, 0.6198, 0.8736, 0.6198, 0.8736, 0.6198, 0.6264, 0.6198, 0.8736, 0.6198, 0.8736, 0.6302, 0.8736, 0.6302, 0.8736, 0.6198, 0.6264, 0.5249, 0.6264, 0.5146, 0.6264, 0.5146, 0.6264, 0.5249, 0.8736, 0.6302, 0.6264, 0.6302, 0.6264, 0.6302, 0.8736, 0.6302, 0.8736, 0.5935, 0.8736, 0.6038, 0.8736, 0.6038, 0.8736, 0.5935, 0.6264, 0.5512, 0.6264, 0.5409, 0.6264, 0.5409, 0.6264, 0.5512, 0.6264, 0.6462, 0.8736, 0.6462, 0.8736, 0.6462, 0.6264, 0.6462, 0.8736, 0.5672, 0.8736, 0.5775, 0.8736, 0.5775, 0.8736, 0.5672, 0.6264, 0.5775, 0.6264, 0.5672, 0.6264, 0.5672, 0.6264, 0.5775, 0.8736, 0.6565, 0.6264, 0.6565, 0.6264, 0.6565, 0.8736, 0.6565, 0.8736, 0.5409, 0.8736, 0.5512, 0.8736, 0.5512, 0.8736, 0.5409, 0.6264, 0.6038, 0.6264, 0.5935, 0.6264, 0.5935, 0.6264, 0.6038, 0.6264, 0.6725, 0.8736, 0.6725, 0.8736, 0.6725, 0.6264, 0.6725, 0.8736, 0.5146, 0.8736, 0.5249, 0.8736, 0.5249, 0.8736, 0.5146, 0.6264, 0.6302, 0.6264, 0.6198, 0.6264, 0.6198, 0.6264, 0.6302, 0.8736, 0.6828, 0.6264, 0.6828, 0.6264, 0.6828, 0.8736, 0.6828, 0.6264, 0.5146, 0.8736, 0.5146, 0.8736, 0.5146, 0.6264, 0.5146, 0.6264, 0.6565, 0.6264, 0.6462, 0.6264, 0.6462, 0.6264, 0.6565, 0.6264, 0.6988, 0.8736, 0.6988, 0.8736, 0.6988, 0.6264, 0.6988, 0.8736, 0.5249, 0.6264, 0.5249, 0.6264, 0.5249, 0.8736, 0.5249, 0.6264, 0.6828, 0.6264, 0.6725, 0.6264, 0.6725, 0.6264, 0.6828, 0.8736, 0.7091, 0.6264, 0.7091, 0.6264, 0.7091, 0.8736, 0.7091, 0.6264, 0.5409, 0.8736, 0.5409, 0.8736, 0.5409, 0.6264, 0.5409, 0.6264, 0.7091, 0.6264, 0.6988, 0.6264, 0.6988, 0.6264, 0.7091, 0.6264, 0.7251, 0.8736, 0.7251, 0.8736, 0.7251, 0.6264, 0.7251, 0.8736, 0.5512, 0.6264, 0.5512, 0.6264, 0.5512, 0.8736, 0.5512, 0.6264, 0.5146, 0.8736, 0.5146, 0.8736, 0.5249, 0.6264, 0.5249, 0.6264, 0.5409, 0.8736, 0.5409, 0.8736, 0.5512, 0.6264, 0.5512, 0.6264, 0.5672, 0.8736, 0.5672, 0.8736, 0.5775, 0.6264, 0.5775, 0.6264, 0.5935, 0.8736, 0.5935, 0.8736, 0.6038, 0.6264, 0.6038, 0.6264, 0.6198, 0.8736, 0.6198, 0.8736, 0.6302, 0.6264, 0.6302, 0.6264, 0.6462, 0.8736, 0.6462, 0.8736, 0.6565, 0.6264, 0.6565, 0.6264, 0.6725, 0.8736, 0.6725, 0.8736, 0.6828, 0.6264, 0.6828, 0.6264, 0.6988, 0.8736, 0.6988, 0.8736, 0.7091, 0.6264, 0.7091, 0.6264, 0.7251, 0.8736, 0.7251, 0.8736, 0.7354, 0.6264, 0.7354, 0.6264, 0.6828, 0.6264, 0.6725, 0.6264, 0.6725, 0.6264, 0.6828, 0.8736, 0.7091, 0.6264, 0.7091, 0.6264, 0.7091, 0.8736, 0.7091, 0.6264, 0.5409, 0.8736, 0.5409, 0.8736, 0.5409, 0.6264, 0.5409, 0.6264, 0.7091, 0.6264, 0.6988, 0.6264, 0.6988, 0.6264, 0.7091, 0.6264, 0.7251, 0.8736, 0.7251, 0.8736, 0.7251, 0.6264, 0.7251, 0.8736, 0.5512, 0.6264, 0.5512, 0.6264, 0.5512, 0.8736, 0.5512, 0.6264, 0.7354, 0.6264, 0.7251, 0.6264, 0.7251, 0.6264, 0.7354, 0.8736, 0.7354, 0.6264, 0.7354, 0.6264, 0.7354, 0.8736, 0.7354, 0.6264, 0.5672, 0.8736, 0.5672, 0.8736, 0.5672, 0.6264, 0.5672, 0.8736, 0.7251, 0.8736, 0.7354, 0.8736, 0.7354, 0.8736, 0.7251, 0.8736, 0.5775, 0.6264, 0.5775, 0.6264, 0.5775, 0.8736, 0.5775, 0.8736, 0.6988, 0.8736, 0.7091, 0.8736, 0.7091, 0.8736, 0.6988, 0.6264, 0.5935, 0.8736, 0.5935, 0.8736, 0.5935, 0.6264, 0.5935, 0.8736, 0.6725, 0.8736, 0.6828, 0.8736, 0.6828, 0.8736, 0.6725, 0.8736, 0.6038, 0.6264, 0.6038, 0.6264, 0.6038, 0.8736, 0.6038, 0.8736, 0.6462, 0.8736, 0.6565, 0.8736, 0.6565, 0.8736, 0.6462, 0.6264, 0.6198, 0.8736, 0.6198, 0.8736, 0.6198, 0.6264, 0.6198, 0.8736, 0.6198, 0.8736, 0.6302, 0.8736, 0.6302, 0.8736, 0.6198, 0.6264, 0.5249, 0.6264, 0.5146, 0.6264, 0.5146, 0.6264, 0.5249, 0.8736, 0.6302, 0.6264, 0.6302, 0.6264, 0.6302, 0.8736, 0.6302, 0.8736, 0.5935, 0.8736, 0.6038, 0.8736, 0.6038, 0.8736, 0.5935, 0.6264, 0.5512, 0.6264, 0.5409, 0.6264, 0.5409, 0.6264, 0.5512, 0.6264, 0.6462, 0.8736, 0.6462, 0.8736, 0.6462, 0.6264, 0.6462, 0.8736, 0.5672, 0.8736, 0.5775, 0.8736, 0.5775, 0.8736, 0.5672, 0.6264, 0.5775, 0.6264, 0.5672, 0.6264, 0.5672, 0.6264, 0.5775, 0.8736, 0.6565, 0.6264, 0.6565, 0.6264, 0.6565, 0.8736, 0.6565, 0.8736, 0.5409, 0.8736, 0.5512, 0.8736, 0.5512, 0.8736, 0.5409])
me_cube_003.materials.append(mat_material)
me_cube_003.use_mirror_vertex_groups = False
me_cube_003.update()
me_cube_004 = bpy.data.meshes.new('Cube.004')
me_cube_004.from_pydata([(-1.0, -1.0, -1.0), (-1.0, -1.0, 1.0), (-1.0, 1.0, -1.0), (-1.0, 1.0, 1.0), (1.0, -1.0, -1.0), (1.0, -1.0, 1.0), (1.0, 1.0, -1.0), (1.0, 1.0, 1.0)], [], [(0, 1, 3, 2), (2, 3, 7, 6), (6, 7, 5, 4), (4, 5, 1, 0), (2, 6, 4, 0), (7, 3, 1, 5)])
_uv = me_cube_004.uv_layers.new(name='UVMap')
_uv.uv.foreach_set('vector', [0.375, 0.0, 0.625, 0.0, 0.625, 0.25, 0.375, 0.25, 0.375, 0.25, 0.625, 0.25, 0.625, 0.5, 0.375, 0.5, 0.375, 0.5, 0.625, 0.5, 0.625, 0.75, 0.375, 0.75, 0.375, 0.75, 0.625, 0.75, 0.625, 1.0, 0.375, 1.0, 0.125, 0.5, 0.375, 0.5, 0.375, 0.75, 0.125, 0.75, 0.625, 0.5, 0.875, 0.5, 0.875, 0.75, 0.625, 0.75])
me_cube_004.update()

# ---- objects
ob_camera = bpy.data.objects.new('Camera', cam_camera)
ob_cube_002 = bpy.data.objects.new('Cube.002', me_cube_003)
ob_cube_003 = bpy.data.objects.new('Cube.003', me_cube_004)

# ---- transforms, parenting, visibility, modifiers, constraints
ob_camera.location = (7.359, -6.926, 4.958)
ob_camera.rotation_euler = (1.109, 0.0, 0.8149)
ob_camera.lock_rotations_4d = False
ob_camera.empty_display_type = 'ARROWS'
ob_camera.color = (0.0, 0.0, 0.0, 0.0)
ob_camera.display_type = 'WIRE'
ob_camera.lineart.crease_threshold = 0.0
ob_cube_002.parent = ob_cube_003
ob_cube_002.matrix_parent_inverse = Matrix(((1.0, -0.0, -0.0, -12.22), (-0.0, 0.06667, 0.0, 0.002143), (-0.0, -0.0, 0.1111, -1.058), (-0.0, 0.0, -0.0, 1.0)))
ob_cube_002.location = (15.2, 0.0, 0.0)
ob_cube_002.scale = (4.0, 15.0, 0.5)
ob_cube_002.lock_rotations_4d = False
ob_cube_002.empty_display_type = 'ARROWS'
ob_cube_002.lineart.crease_threshold = 0.0
ob_cube_003.location = (0.0, 0.0, 0.0)
ob_cube_003.scale = (1.0, 15.0, 9.0)

# ---- collection membership
col_collection.objects.link(ob_camera)
col_collection.objects.link(ob_cube_002)
col_collection.objects.link(ob_cube_003)

# ---- scene / render settings (as saved in the file)
scene.camera = ob_camera
scene.frame_start = 1; scene.frame_end = 250; scene.frame_set(1)
scene.render.engine = 'BLENDER_EEVEE_NEXT'
scene.cycles.sampling_pattern = 'TABULATED_SOBOL'
scene.cycles.use_light_tree = False
scene.view_settings.view_transform = 'Filmic'
bpy.context.view_layer.update()

# ---- added for rendering (the .blend has no usable light): sun
light_auto_sun = bpy.data.lights.new('AutoSun', 'SUN')
light_auto_sun.energy = 3.0
light_auto_sun.angle = 0.0523599
ob_auto_sun = bpy.data.objects.new('AutoSun', light_auto_sun)
scene.collection.objects.link(ob_auto_sun)
ob_auto_sun.rotation_euler = (0.872665, 0.174533, 0.523599)
bpy.context.view_layer.update()
